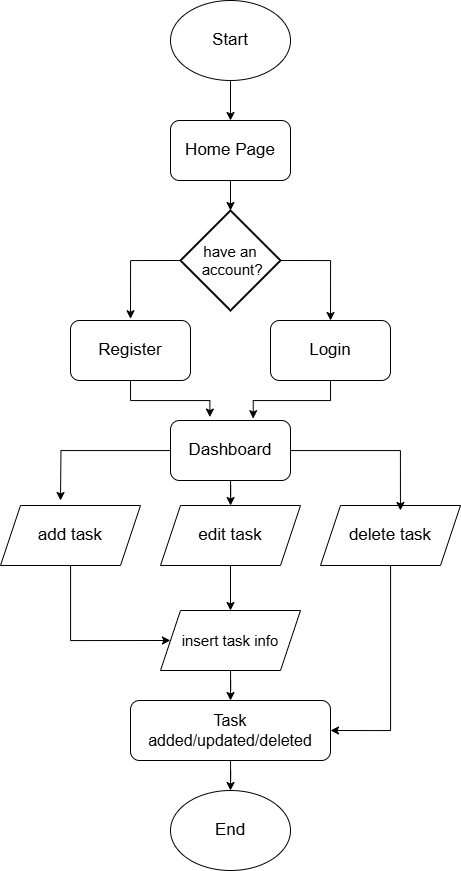

The diagram above was exported from draw.io. Its source (the exported page's mxGraphModel, read from the mxfile embedded in the PNG):
<mxGraphModel dx="1341" dy="929" grid="1" gridSize="10" guides="1" tooltips="1" connect="1" arrows="1" fold="1" page="1" pageScale="1" pageWidth="827" pageHeight="1169" math="0" shadow="0">
  <root>
    <mxCell id="0" />
    <mxCell id="1" parent="0" />
    <mxCell id="Xy-0Hwti7XuB6FlDGwcz-15" style="edgeStyle=orthogonalEdgeStyle;rounded=0;orthogonalLoop=1;jettySize=auto;html=1;exitX=0.5;exitY=1;exitDx=0;exitDy=0;entryX=0.5;entryY=0;entryDx=0;entryDy=0;" edge="1" parent="1" source="Xy-0Hwti7XuB6FlDGwcz-1" target="Xy-0Hwti7XuB6FlDGwcz-2">
      <mxGeometry relative="1" as="geometry" />
    </mxCell>
    <mxCell id="Xy-0Hwti7XuB6FlDGwcz-1" value="&lt;font style=&quot;font-size: 17px;&quot;&gt;Start&lt;/font&gt;" style="ellipse;whiteSpace=wrap;html=1;" vertex="1" parent="1">
      <mxGeometry x="340" y="80" width="120" height="80" as="geometry" />
    </mxCell>
    <mxCell id="Xy-0Hwti7XuB6FlDGwcz-2" value="&lt;font style=&quot;font-size: 17px;&quot;&gt;Home Page&lt;/font&gt;" style="rounded=1;whiteSpace=wrap;html=1;" vertex="1" parent="1">
      <mxGeometry x="340" y="200" width="120" height="60" as="geometry" />
    </mxCell>
    <mxCell id="Xy-0Hwti7XuB6FlDGwcz-18" style="edgeStyle=orthogonalEdgeStyle;rounded=0;orthogonalLoop=1;jettySize=auto;html=1;exitX=0;exitY=0.5;exitDx=0;exitDy=0;exitPerimeter=0;entryX=0.5;entryY=-0.029;entryDx=0;entryDy=0;entryPerimeter=0;" edge="1" parent="1" source="Xy-0Hwti7XuB6FlDGwcz-3" target="Xy-0Hwti7XuB6FlDGwcz-5">
      <mxGeometry relative="1" as="geometry">
        <mxPoint x="310" y="370" as="targetPoint" />
        <Array as="points">
          <mxPoint x="300" y="340" />
        </Array>
      </mxGeometry>
    </mxCell>
    <mxCell id="Xy-0Hwti7XuB6FlDGwcz-20" style="edgeStyle=orthogonalEdgeStyle;rounded=0;orthogonalLoop=1;jettySize=auto;html=1;exitX=1;exitY=0.5;exitDx=0;exitDy=0;exitPerimeter=0;entryX=0.5;entryY=0;entryDx=0;entryDy=0;" edge="1" parent="1" source="Xy-0Hwti7XuB6FlDGwcz-3" target="Xy-0Hwti7XuB6FlDGwcz-4">
      <mxGeometry relative="1" as="geometry">
        <mxPoint x="500.0000000000001" y="340.14814814814815" as="targetPoint" />
      </mxGeometry>
    </mxCell>
    <mxCell id="Xy-0Hwti7XuB6FlDGwcz-3" value="&lt;font style=&quot;font-size: 15px;&quot;&gt;have an&lt;/font&gt;&lt;div&gt;&lt;font style=&quot;font-size: 15px;&quot;&gt;&amp;nbsp;account?&lt;/font&gt;&lt;/div&gt;" style="strokeWidth=2;html=1;shape=mxgraph.flowchart.decision;whiteSpace=wrap;" vertex="1" parent="1">
      <mxGeometry x="350" y="290" width="100" height="100" as="geometry" />
    </mxCell>
    <mxCell id="Xy-0Hwti7XuB6FlDGwcz-22" style="edgeStyle=orthogonalEdgeStyle;rounded=0;orthogonalLoop=1;jettySize=auto;html=1;exitX=0.5;exitY=1;exitDx=0;exitDy=0;entryX=0.689;entryY=-0.031;entryDx=0;entryDy=0;entryPerimeter=0;" edge="1" parent="1" source="Xy-0Hwti7XuB6FlDGwcz-4" target="Xy-0Hwti7XuB6FlDGwcz-6">
      <mxGeometry relative="1" as="geometry">
        <mxPoint x="420" y="480" as="targetPoint" />
      </mxGeometry>
    </mxCell>
    <mxCell id="Xy-0Hwti7XuB6FlDGwcz-4" value="&lt;font style=&quot;font-size: 17px;&quot;&gt;Login&lt;/font&gt;" style="rounded=1;whiteSpace=wrap;html=1;" vertex="1" parent="1">
      <mxGeometry x="440" y="400" width="120" height="60" as="geometry" />
    </mxCell>
    <mxCell id="Xy-0Hwti7XuB6FlDGwcz-23" style="edgeStyle=orthogonalEdgeStyle;rounded=0;orthogonalLoop=1;jettySize=auto;html=1;exitX=0.5;exitY=1;exitDx=0;exitDy=0;entryX=0.328;entryY=-0.057;entryDx=0;entryDy=0;entryPerimeter=0;" edge="1" parent="1" source="Xy-0Hwti7XuB6FlDGwcz-5" target="Xy-0Hwti7XuB6FlDGwcz-6">
      <mxGeometry relative="1" as="geometry">
        <mxPoint x="380" y="480" as="targetPoint" />
        <Array as="points">
          <mxPoint x="300" y="480" />
          <mxPoint x="379" y="480" />
        </Array>
      </mxGeometry>
    </mxCell>
    <mxCell id="Xy-0Hwti7XuB6FlDGwcz-5" value="&lt;font style=&quot;font-size: 17px;&quot;&gt;Register&lt;/font&gt;" style="rounded=1;whiteSpace=wrap;html=1;" vertex="1" parent="1">
      <mxGeometry x="240" y="400" width="120" height="60" as="geometry" />
    </mxCell>
    <mxCell id="Xy-0Hwti7XuB6FlDGwcz-24" value="" style="edgeStyle=orthogonalEdgeStyle;rounded=0;orthogonalLoop=1;jettySize=auto;html=1;" edge="1" parent="1" source="Xy-0Hwti7XuB6FlDGwcz-6" target="Xy-0Hwti7XuB6FlDGwcz-12">
      <mxGeometry relative="1" as="geometry" />
    </mxCell>
    <mxCell id="Xy-0Hwti7XuB6FlDGwcz-26" style="edgeStyle=orthogonalEdgeStyle;rounded=0;orthogonalLoop=1;jettySize=auto;html=1;" edge="1" parent="1" source="Xy-0Hwti7XuB6FlDGwcz-6">
      <mxGeometry relative="1" as="geometry">
        <mxPoint x="230" y="580" as="targetPoint" />
      </mxGeometry>
    </mxCell>
    <mxCell id="Xy-0Hwti7XuB6FlDGwcz-6" value="&lt;font style=&quot;font-size: 17px;&quot;&gt;Dashboard&lt;/font&gt;" style="rounded=1;whiteSpace=wrap;html=1;" vertex="1" parent="1">
      <mxGeometry x="340" y="500" width="120" height="60" as="geometry" />
    </mxCell>
    <mxCell id="Xy-0Hwti7XuB6FlDGwcz-28" style="edgeStyle=orthogonalEdgeStyle;rounded=0;orthogonalLoop=1;jettySize=auto;html=1;entryX=0.5;entryY=0;entryDx=0;entryDy=0;" edge="1" parent="1" source="Xy-0Hwti7XuB6FlDGwcz-8" target="Xy-0Hwti7XuB6FlDGwcz-9">
      <mxGeometry relative="1" as="geometry" />
    </mxCell>
    <mxCell id="Xy-0Hwti7XuB6FlDGwcz-8" value="&lt;font style=&quot;font-size: 15px;&quot;&gt;insert task info&lt;/font&gt;" style="shape=parallelogram;perimeter=parallelogramPerimeter;whiteSpace=wrap;html=1;fixedSize=1;" vertex="1" parent="1">
      <mxGeometry x="330" y="690" width="140" height="60" as="geometry" />
    </mxCell>
    <mxCell id="Xy-0Hwti7XuB6FlDGwcz-29" style="edgeStyle=orthogonalEdgeStyle;rounded=0;orthogonalLoop=1;jettySize=auto;html=1;entryX=0.5;entryY=0;entryDx=0;entryDy=0;" edge="1" parent="1" source="Xy-0Hwti7XuB6FlDGwcz-9" target="Xy-0Hwti7XuB6FlDGwcz-14">
      <mxGeometry relative="1" as="geometry" />
    </mxCell>
    <mxCell id="Xy-0Hwti7XuB6FlDGwcz-9" value="&lt;font style=&quot;font-size: 16px;&quot;&gt;Task added/updated/deleted&lt;/font&gt;" style="rounded=1;whiteSpace=wrap;html=1;" vertex="1" parent="1">
      <mxGeometry x="300" y="780" width="200" height="60" as="geometry" />
    </mxCell>
    <mxCell id="Xy-0Hwti7XuB6FlDGwcz-32" style="edgeStyle=orthogonalEdgeStyle;rounded=0;orthogonalLoop=1;jettySize=auto;html=1;entryX=0.071;entryY=0.5;entryDx=0;entryDy=0;entryPerimeter=0;" edge="1" parent="1" source="Xy-0Hwti7XuB6FlDGwcz-11" target="Xy-0Hwti7XuB6FlDGwcz-8">
      <mxGeometry relative="1" as="geometry">
        <mxPoint x="240" y="720" as="targetPoint" />
        <Array as="points">
          <mxPoint x="240" y="720" />
        </Array>
      </mxGeometry>
    </mxCell>
    <mxCell id="Xy-0Hwti7XuB6FlDGwcz-11" value="&lt;font style=&quot;font-size: 17px;&quot;&gt;add task&lt;/font&gt;" style="shape=parallelogram;perimeter=parallelogramPerimeter;whiteSpace=wrap;html=1;fixedSize=1;" vertex="1" parent="1">
      <mxGeometry x="170" y="585" width="140" height="60" as="geometry" />
    </mxCell>
    <mxCell id="Xy-0Hwti7XuB6FlDGwcz-27" style="edgeStyle=orthogonalEdgeStyle;rounded=0;orthogonalLoop=1;jettySize=auto;html=1;entryX=0.5;entryY=0;entryDx=0;entryDy=0;" edge="1" parent="1" source="Xy-0Hwti7XuB6FlDGwcz-12" target="Xy-0Hwti7XuB6FlDGwcz-8">
      <mxGeometry relative="1" as="geometry" />
    </mxCell>
    <mxCell id="Xy-0Hwti7XuB6FlDGwcz-12" value="&lt;span style=&quot;font-size: 17px;&quot;&gt;edit task&lt;/span&gt;" style="shape=parallelogram;perimeter=parallelogramPerimeter;whiteSpace=wrap;html=1;fixedSize=1;" vertex="1" parent="1">
      <mxGeometry x="330" y="585" width="140" height="60" as="geometry" />
    </mxCell>
    <mxCell id="Xy-0Hwti7XuB6FlDGwcz-30" style="edgeStyle=orthogonalEdgeStyle;rounded=0;orthogonalLoop=1;jettySize=auto;html=1;entryX=1;entryY=0.5;entryDx=0;entryDy=0;" edge="1" parent="1" source="Xy-0Hwti7XuB6FlDGwcz-13" target="Xy-0Hwti7XuB6FlDGwcz-9">
      <mxGeometry relative="1" as="geometry" />
    </mxCell>
    <mxCell id="Xy-0Hwti7XuB6FlDGwcz-13" value="&lt;span style=&quot;font-size: 17px;&quot;&gt;delete task&lt;/span&gt;" style="shape=parallelogram;perimeter=parallelogramPerimeter;whiteSpace=wrap;html=1;fixedSize=1;" vertex="1" parent="1">
      <mxGeometry x="490" y="585" width="140" height="60" as="geometry" />
    </mxCell>
    <mxCell id="Xy-0Hwti7XuB6FlDGwcz-14" value="&lt;font style=&quot;font-size: 17px;&quot;&gt;End&lt;/font&gt;" style="ellipse;whiteSpace=wrap;html=1;" vertex="1" parent="1">
      <mxGeometry x="340" y="870" width="120" height="80" as="geometry" />
    </mxCell>
    <mxCell id="Xy-0Hwti7XuB6FlDGwcz-17" style="edgeStyle=orthogonalEdgeStyle;rounded=0;orthogonalLoop=1;jettySize=auto;html=1;exitX=0.5;exitY=1;exitDx=0;exitDy=0;entryX=0.5;entryY=0;entryDx=0;entryDy=0;entryPerimeter=0;" edge="1" parent="1" source="Xy-0Hwti7XuB6FlDGwcz-2" target="Xy-0Hwti7XuB6FlDGwcz-3">
      <mxGeometry relative="1" as="geometry" />
    </mxCell>
    <mxCell id="Xy-0Hwti7XuB6FlDGwcz-25" style="edgeStyle=orthogonalEdgeStyle;rounded=0;orthogonalLoop=1;jettySize=auto;html=1;entryX=0.571;entryY=0.083;entryDx=0;entryDy=0;entryPerimeter=0;" edge="1" parent="1" source="Xy-0Hwti7XuB6FlDGwcz-6" target="Xy-0Hwti7XuB6FlDGwcz-13">
      <mxGeometry relative="1" as="geometry" />
    </mxCell>
  </root>
</mxGraphModel>